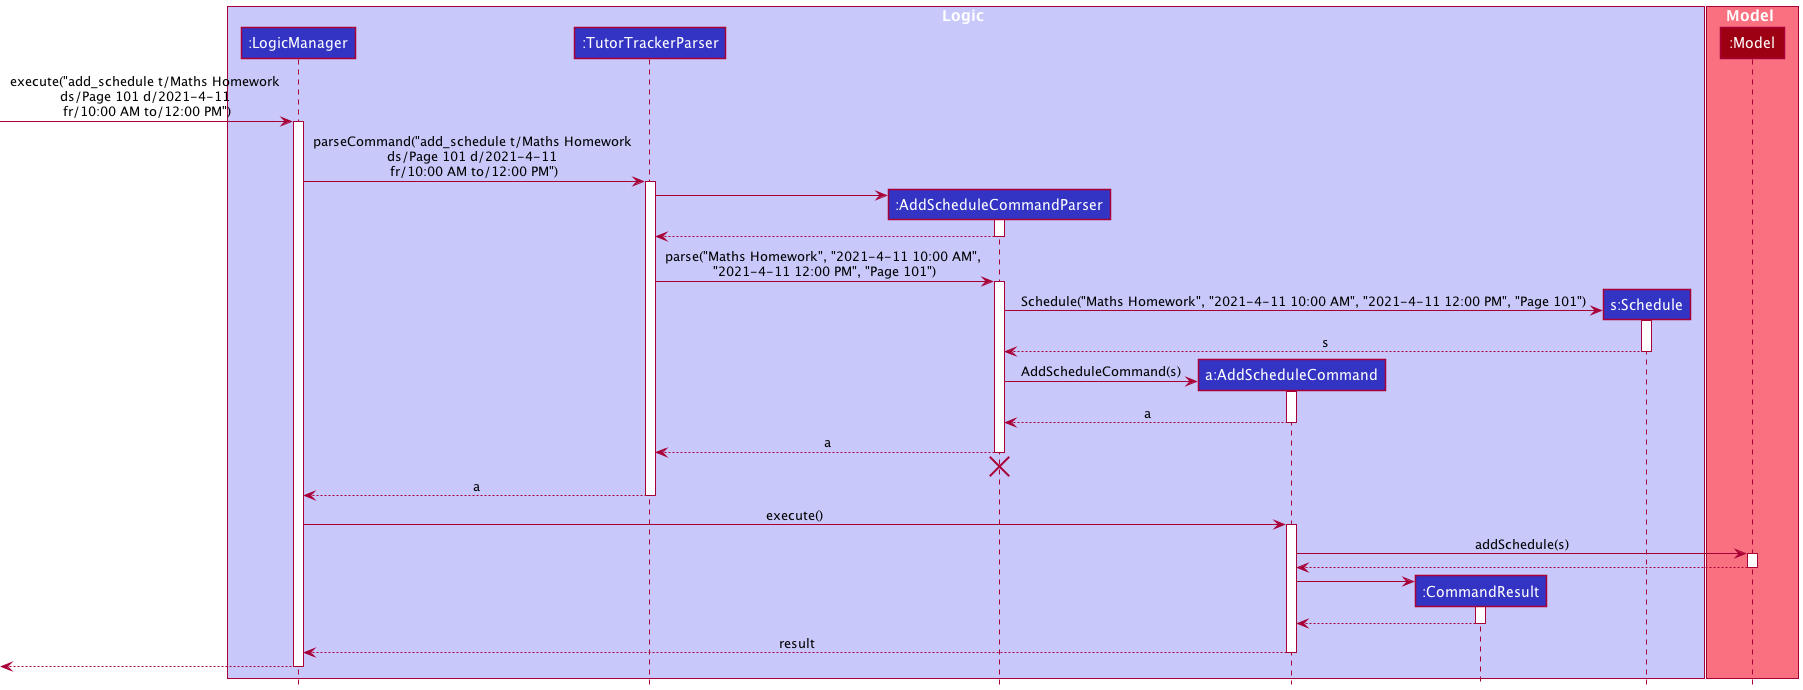

The diagram above was rendered by PlantUML. Its source (embedded in the PNG):
@startuml
!include ../style.puml

box Logic LOGIC_COLOR_T1
participant ":LogicManager" as LogicManager LOGIC_COLOR
participant ":TutorTrackerParser" as TutorTrackerParser LOGIC_COLOR
participant ":AddScheduleCommandParser" as AddScheduleCommandParser LOGIC_COLOR
participant "a:AddScheduleCommand" as AddScheduleCommand LOGIC_COLOR
participant ":CommandResult" as CommandResult LOGIC_COLOR
participant "s:Schedule" as Schedule LOGIC_COLOR
end box

box Model MODEL_COLOR_T1
participant ":Model" as Model MODEL_COLOR
end box

[-> LogicManager : execute("add_schedule t/Maths Homework \nds/Page 101 d/2021-4-11 \nfr/10:00 AM to/12:00 PM")
activate LogicManager

LogicManager -> TutorTrackerParser : parseCommand("add_schedule t/Maths Homework \nds/Page 101 d/2021-4-11 \nfr/10:00 AM to/12:00 PM")
activate TutorTrackerParser

create AddScheduleCommandParser
TutorTrackerParser -> AddScheduleCommandParser
activate AddScheduleCommandParser

AddScheduleCommandParser --> TutorTrackerParser
deactivate AddScheduleCommandParser

TutorTrackerParser -> AddScheduleCommandParser : parse("Maths Homework", "2021-4-11 10:00 AM", \n"2021-4-11 12:00 PM", "Page 101")
activate AddScheduleCommandParser

create Schedule
AddScheduleCommandParser -> Schedule : Schedule("Maths Homework", "2021-4-11 10:00 AM", "2021-4-11 12:00 PM", "Page 101")
activate Schedule

Schedule --> AddScheduleCommandParser : s
deactivate Schedule

create AddScheduleCommand
AddScheduleCommandParser -> AddScheduleCommand : AddScheduleCommand(s)
activate AddScheduleCommand

AddScheduleCommand --> AddScheduleCommandParser : a
deactivate AddScheduleCommand

AddScheduleCommandParser --> TutorTrackerParser : a
deactivate AddScheduleCommandParser
'Hidden arrow to position the destroy marker below the end of the activation bar.
AddScheduleCommandParser -[hidden]-> TutorTrackerParser
destroy AddScheduleCommandParser

TutorTrackerParser --> LogicManager : a
deactivate TutorTrackerParser

LogicManager -> AddScheduleCommand : execute()
activate AddScheduleCommand

AddScheduleCommand -> Model : addSchedule(s)
activate Model

Model --> AddScheduleCommand
deactivate Model

create CommandResult
AddScheduleCommand -> CommandResult
activate CommandResult

CommandResult --> AddScheduleCommand
deactivate CommandResult

AddScheduleCommand --> LogicManager : result
deactivate AddScheduleCommand

[<--LogicManager
deactivate LogicManager
@enduml